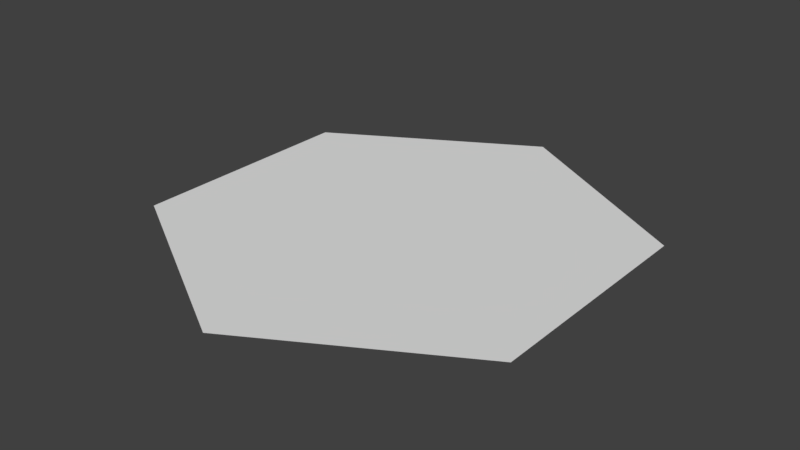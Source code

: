 # Source: tile.blend  (saved by Blender 2.79.0; exported with 4.5.12 LTS)
import bpy
from mathutils import Matrix  # noqa: F401  (used for matrix-valued properties, if any)

bpy.ops.wm.read_factory_settings(use_empty=True)
scene = bpy.context.scene
scene.name = 'Scene'

# ---- collections
col_collection_1 = bpy.data.collections.new('Collection 1'); scene.collection.children.link(col_collection_1)

# ---- world
world_world = bpy.data.worlds.new('World'); scene.world = world_world
world_world.color = (0.05088, 0.05088, 0.05088)
world_world.use_sun_shadow = False
world_world.sun_shadow_jitter_overblur = 0.0
world_world.cycles.sampling_method = 'MANUAL'

# ---- meshes
me_cylinder_004 = bpy.data.meshes.new('Cylinder.004')
me_cylinder_004.from_pydata([(0.0, 0.0, -3.725e-09), (0.0, 1.155, -3.725e-09), (1.0, 0.5774, -3.725e-09), (1.0, -0.5774, -3.725e-09), (-1.01e-07, -1.155, -3.725e-09), (-1.0, -0.5774, -3.725e-09), (-1.0, 0.5774, -3.725e-09)], [], [(0, 2, 1), (0, 3, 2), (0, 4, 3), (0, 5, 4), (0, 6, 5), (0, 1, 6)])
me_cylinder_004.use_remesh_preserve_volume = False
me_cylinder_004.use_remesh_preserve_attributes = False
me_cylinder_004.use_mirror_vertex_groups = False
me_cylinder_004.update()

# ---- objects
ob_cylinder = bpy.data.objects.new('Cylinder', me_cylinder_004)

# ---- transforms, parenting, visibility, modifiers, constraints
ob_cylinder.location = (0.0, 0.0, 0.0)
ob_cylinder.lineart.crease_threshold = 0.0

# ---- collection membership
col_collection_1.objects.link(ob_cylinder)

# ---- scene / render settings (as saved in the file)
scene.frame_start = 1; scene.frame_end = 250; scene.frame_set(1)
scene.render.engine = 'BLENDER_EEVEE_NEXT'
scene.render.resolution_percentage = 50
scene.render.dither_intensity = 0.0
scene.cycles.use_denoising = False
scene.cycles.samples = 128
scene.cycles.sampling_pattern = 'TABULATED_SOBOL'
scene.cycles.use_adaptive_sampling = False
scene.cycles.use_light_tree = False
scene.cycles.blur_glossy = 0.0
scene.cycles.sample_clamp_indirect = 0.0
scene.view_settings.view_transform = 'Standard'
bpy.context.view_layer.update()

# ---- added for rendering (the .blend has no active camera and no usable light): camera, sun
cam_auto = bpy.data.cameras.new('AutoCamera')
cam_auto.lens = 50.0
cam_auto.sensor_width = 36.0
cam_auto.clip_end = 1000.0
ob_auto_camera = bpy.data.objects.new('AutoCamera', cam_auto)
scene.collection.objects.link(ob_auto_camera)
ob_auto_camera.location = (2.82666, -3.39199, 2.26133)
ob_auto_camera.rotation_euler = (1.09748, -7.21219e-08, 0.694738)
scene.camera = ob_auto_camera
light_auto_sun = bpy.data.lights.new('AutoSun', 'SUN')
light_auto_sun.energy = 3.0
light_auto_sun.angle = 0.0523599
ob_auto_sun = bpy.data.objects.new('AutoSun', light_auto_sun)
scene.collection.objects.link(ob_auto_sun)
ob_auto_sun.rotation_euler = (0.872665, 0.174533, 0.523599)
bpy.context.view_layer.update()
